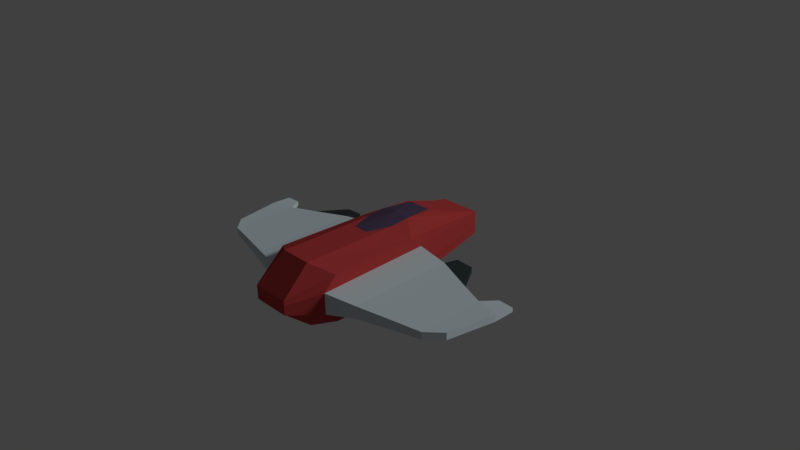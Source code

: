 # Source: Spaceship_01.blend  (saved by Blender 2.77.0; exported with 4.5.12 LTS)
import bpy
from mathutils import Matrix  # noqa: F401  (used for matrix-valued properties, if any)

bpy.ops.wm.read_factory_settings(use_empty=True)
scene = bpy.context.scene
scene.name = 'Scene'

# ---- collections
col_collection_1 = bpy.data.collections.new('Collection 1'); scene.collection.children.link(col_collection_1)

# ---- materials (node trees are filled in below, after node groups)
mat_body = bpy.data.materials.new('Body')
mat_body.alpha_threshold = 0.0
mat_body.roughness = 0.5
mat_window = bpy.data.materials.new('Window')
mat_window.alpha_threshold = 0.0
mat_window.roughness = 0.5
mat_wings = bpy.data.materials.new('Wings')
mat_wings.alpha_threshold = 0.0
mat_wings.roughness = 0.5
mat_wings_01 = bpy.data.materials.new('Wings_01')
mat_wings_01.alpha_threshold = 0.0
mat_wings_01.roughness = 0.5

# ---- material node trees
mat_body.use_nodes = True; mat_body.node_tree.nodes.clear()
_N = mat_body.node_tree.nodes; _L = mat_body.node_tree.links
n0 = _N.new('ShaderNodeOutputMaterial'); n0.name = 'Material Output'; n0.location = (300, 300)
n1 = _N.new('ShaderNodeBsdfDiffuse'); n1.name = 'Diffuse BSDF'; n1.location = (10, 300)
n1.inputs[0].default_value = (0.5089, 0.05448, 0.05448, 1.0)
_L.new(n1.outputs[0], n0.inputs[0])
n0.is_active_output = True
mat_window.use_nodes = True; mat_window.node_tree.nodes.clear()
_N = mat_window.node_tree.nodes; _L = mat_window.node_tree.links
n0 = _N.new('ShaderNodeOutputMaterial'); n0.name = 'Material Output'; n0.location = (300, 300)
n1 = _N.new('ShaderNodeBsdfDiffuse'); n1.name = 'Diffuse BSDF'; n1.location = (10, 300)
n1.inputs[0].default_value = (0.09306, 0.0648, 0.1221, 1.0)
_L.new(n1.outputs[0], n0.inputs[0])
n0.is_active_output = True
mat_wings.use_nodes = True; mat_wings.node_tree.nodes.clear()
_N = mat_wings.node_tree.nodes; _L = mat_wings.node_tree.links
n0 = _N.new('ShaderNodeOutputMaterial'); n0.name = 'Material Output'; n0.location = (300, 300)
n1 = _N.new('ShaderNodeBsdfDiffuse'); n1.name = 'Diffuse BSDF'; n1.location = (10, 300)
n1.inputs[0].default_value = (0.6514, 0.7529, 0.7991, 1.0)
_L.new(n1.outputs[0], n0.inputs[0])
n0.is_active_output = True
mat_wings_01.use_nodes = True; mat_wings_01.node_tree.nodes.clear()
_N = mat_wings_01.node_tree.nodes; _L = mat_wings_01.node_tree.links
n0 = _N.new('ShaderNodeOutputMaterial'); n0.name = 'Material Output'; n0.location = (300, 300)
n1 = _N.new('ShaderNodeBsdfDiffuse'); n1.name = 'Diffuse BSDF'; n1.location = (10, 300)
n1.inputs[0].default_value = (0.0331, 0.04374, 0.04817, 1.0)
_L.new(n1.outputs[0], n0.inputs[0])
n0.is_active_output = True

# ---- world
world_world = bpy.data.worlds.new('World'); scene.world = world_world
world_world.color = (0.05088, 0.05088, 0.05088)
world_world.use_sun_shadow = False
world_world.sun_shadow_jitter_overblur = 0.0
world_world.cycles.sampling_method = 'MANUAL'

# ---- cameras
cam_camera = bpy.data.cameras.new('Camera')
cam_camera.clip_end = 100.0
cam_camera.lens = 35.0
cam_camera.sensor_width = 32.0
cam_camera.sensor_height = 18.0
cam_camera.ortho_scale = 7.314
cam_camera.dof.focus_distance = 0.0

# ---- lights
light_sun = bpy.data.lights.new('Sun', 'SUN')
light_sun.transmission_factor = 0.0
light_sun.angle = 0.1993
light_sun.energy = 1.0
light_sun.shadow_buffer_clip_start = 0.5
light_sun.shadow_soft_size = 0.1
light_sun.shadow_cascade_max_distance = 1000.0

# ---- meshes
me_cube_001 = bpy.data.meshes.new('Cube.001')
me_cube_001.from_pydata([(0.2645, -1.621, -0.09653), (0.2645, -1.621, 0.09653), (0.293, 1.612, -0.1644), (0.293, 1.612, 0.1644), (4.867e-07, 1.612, 0.1644), (4.867e-07, 1.612, -0.1644), (-4.895e-07, -1.621, 0.09653), (-4.895e-07, -1.621, -0.09653), (0.3933, -1.218, -0.0852), (0.3943, -1.218, 0.1253), (0.3933, 0.5263, -0.0852), (0.3943, 0.5263, 0.1253), (1.776, -0.8869, -0.04516), (1.776, -0.8869, 0.05527), (1.776, 0.03801, -0.04516), (1.776, 0.03801, 0.05527), (2.098, -0.04421, 0.04825), (2.099, -0.04421, -0.04516), (1.973, -0.6958, 0.05099), (1.973, -0.6958, -0.04516), (1.911, 0.2435, 0.0339), (1.912, 0.2435, -0.02674), (2.119, 0.2383, 0.02939), (2.12, 0.2383, -0.02674), (0.926, 0.3491, 0.09924), (0.9254, 0.3491, -0.07067), (0.926, -1.098, 0.09924), (0.9254, -1.098, -0.07067), (1.41, 0.1673, 0.07382), (1.41, -0.9747, -0.05576), (1.41, 0.1673, -0.05576), (1.41, -0.9747, 0.07382), (1.175, 0.5783, -0.02488), (0.9317, 0.578, -0.03153), (0.9314, 0.578, 0.05998), (1.175, 0.5783, 0.04804), (0.4712, 0.216, 0.3166), (0.4695, 0.216, -0.3179), (1.206e-07, 0.3992, 0.4845), (1.206e-07, 0.3992, -0.4324), (0.5126, -1.035, 0.3177), (-3.68e-07, -1.219, 0.4324), (-3.68e-07, -1.219, -0.4324), (0.5126, -1.035, -0.3179), (0.293, 1.612, 0.05481), (0.293, 1.612, -0.05481), (0.2645, -1.621, 0.03218), (0.2645, -1.621, -0.03218), (-4.895e-07, -1.621, 0.03218), (-4.895e-07, -1.621, -0.03218), (4.867e-07, 1.612, 0.05481), (4.867e-07, 1.612, -0.05481), (0.4631, 0.3987, 0.1441), (0.4631, 0.3987, -0.1441), (0.5187, -1.218, 0.1441), (0.5187, -1.218, -0.1441), (0.2108, 1.612, 0.1644), (0.2162, -1.621, -0.09653), (0.2108, 1.612, -0.1644), (0.2162, -1.621, 0.09653), (0.214, 0.3992, 0.4533), (0.2162, 0.3992, -0.4324), (0.2162, -1.219, -0.4324), (0.2162, -1.219, 0.4324), (0.2162, -1.621, 0.03218), (0.2162, -1.621, -0.03218), (0.2108, 1.612, 0.05481), (0.2108, 1.612, -0.05481), (-6.248e-08, -0.2069, 0.4324), (0.2162, -0.2069, 0.4324), (0.1097, -0.2069, 0.4324), (0.2162, 0.1226, 0.4324), (2.494e-07, 0.8258, 0.4217), (0.2162, 0.8258, 0.4158), (0.1599, 0.8258, 0.421)], [], [(67, 45, 2, 58), (55, 47, 0, 43), (61, 58, 2, 37), (60, 73, 74), (65, 49, 7, 57), (9, 11, 10, 8), (28, 15, 14, 30), (12, 14, 17, 19), (29, 30, 14, 12), (16, 18, 19, 17), (15, 13, 18, 16), (14, 15, 20, 21), (13, 12, 19, 18), (21, 20, 22, 23), (17, 14, 21, 23), (16, 17, 23, 22), (15, 16, 22, 20), (31, 28, 24, 26), (31, 26, 27, 29), (13, 31, 29, 12), (13, 15, 28, 31), (27, 25, 30, 29), (25, 24, 34, 33), (34, 35, 32, 33), (30, 25, 33, 32), (24, 28, 35, 34), (28, 30, 32, 35), (63, 69, 70, 68, 41), (62, 61, 37, 43), (45, 53, 37, 2), (57, 62, 43, 0), (59, 63, 41, 6), (53, 55, 43, 37), (36, 40, 54, 52), (54, 26, 24, 52), (3, 36, 52, 44), (44, 52, 53, 45), (59, 6, 48, 64), (64, 48, 49, 65), (40, 1, 46, 54), (54, 46, 47, 55), (56, 3, 44, 66), (66, 44, 45, 67), (50, 66, 67, 51), (4, 56, 66, 50), (46, 64, 65, 47), (1, 59, 64, 46), (1, 40, 63, 59), (7, 42, 62, 57), (42, 39, 61, 62), (40, 36, 60, 71, 69, 63), (47, 65, 57, 0), (36, 3, 56, 73, 60), (39, 5, 58, 61), (51, 67, 58, 5), (68, 70, 71, 60, 38), (71, 70, 69), (72, 74, 73, 56, 4), (74, 72, 38, 60), (54, 55, 27, 26), (25, 27, 55, 53), (52, 24, 25, 53)])
me_cube_001.polygons.foreach_set('material_index', [0, 0, 0, 0, 0, 2, 2, 2, 2, 2, 2, 2, 2, 2, 2, 2, 2, 2, 2, 2, 2, 2, 3, 3, 3, 3, 3, 0, 0, 0, 0, 0, 0, 0, 2, 0, 0, 0, 0, 0, 0, 0, 0, 0, 0, 0, 0, 0, 0, 0, 0, 0, 0, 0, 0, 1, 0, 0, 1, 2, 2, 2])
me_cube_001.materials.append(mat_body)
me_cube_001.materials.append(mat_window)
me_cube_001.materials.append(mat_wings)
me_cube_001.materials.append(mat_wings_01)
me_cube_001.use_remesh_preserve_volume = False
me_cube_001.use_remesh_preserve_attributes = False
me_cube_001.use_mirror_vertex_groups = False
me_cube_001.update()

# ---- objects
ob_sun = bpy.data.objects.new('Sun', light_sun)
ob_cube = bpy.data.objects.new('Cube', me_cube_001)
ob_camera = bpy.data.objects.new('Camera', cam_camera)

# ---- transforms, parenting, visibility, modifiers, constraints
ob_sun.location = (8.0, 7.0, 6.862)
ob_sun.rotation_euler = (-0.6981, 0.7854, -0.1517)
ob_sun.hide_viewport = True
ob_sun.lineart.crease_threshold = 0.0
ob_cube.location = (0.0, 0.0, 0.0)
ob_cube.lineart.crease_threshold = 0.0
_m = ob_cube.modifiers.new('Mirror', 'MIRROR')
_m.use_clip = True
ob_camera.location = (7.481, -6.508, 5.344)
ob_camera.rotation_euler = (1.109, 0.01082, 0.8149)
ob_camera.lock_rotations_4d = False
ob_camera.empty_display_type = 'ARROWS'
ob_camera.color = (0.0, 0.0, 0.0, 0.0)
ob_camera.display_type = 'WIRE'
ob_camera.lineart.crease_threshold = 0.0

# ---- collection membership
col_collection_1.objects.link(ob_sun)
col_collection_1.objects.link(ob_cube)
col_collection_1.objects.link(ob_camera)

# ---- scene / render settings (as saved in the file)
scene.camera = ob_camera
scene.frame_start = 1; scene.frame_end = 250; scene.frame_set(0)
scene.render.engine = 'CYCLES'
scene.render.resolution_percentage = 50
scene.render.dither_intensity = 0.0
scene.cycles.use_denoising = False
scene.cycles.samples = 10
scene.cycles.sampling_pattern = 'TABULATED_SOBOL'
scene.cycles.light_sampling_threshold = 0.0
scene.cycles.use_adaptive_sampling = False
scene.cycles.use_light_tree = False
scene.cycles.blur_glossy = 0.0
scene.cycles.sample_clamp_indirect = 0.0
scene.view_settings.view_transform = 'Standard'
bpy.context.view_layer.update()
